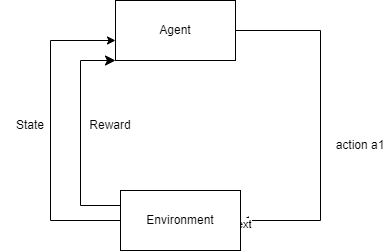

The diagram above was exported from draw.io. Its source (the exported page's mxGraphModel, read from the mxfile embedded in the PNG):
<mxGraphModel dx="1397" dy="584" grid="1" gridSize="10" guides="1" tooltips="1" connect="1" arrows="1" fold="1" page="1" pageScale="1" pageWidth="1169" pageHeight="827" math="0" shadow="0">
  <root>
    <mxCell id="0" />
    <mxCell id="1" parent="0" />
    <mxCell id="aSO5aao-LcTZBfvqhXRb-5" edge="1" parent="1" style="edgeStyle=orthogonalEdgeStyle;rounded=0;orthogonalLoop=1;jettySize=auto;html=1;exitX=1;exitY=0.5;exitDx=0;exitDy=0;entryX=1;entryY=0.5;entryDx=0;entryDy=0;" target="aSO5aao-LcTZBfvqhXRb-14">
      <mxGeometry relative="1" as="geometry">
        <Array as="points">
          <mxPoint x="670" y="200" />
          <mxPoint x="670" y="390" />
        </Array>
        <mxPoint x="560" y="200" as="sourcePoint" />
        <mxPoint x="670" y="390" as="targetPoint" />
      </mxGeometry>
    </mxCell>
    <mxCell id="aSO5aao-LcTZBfvqhXRb-19" connectable="0" parent="aSO5aao-LcTZBfvqhXRb-5" style="edgeLabel;html=1;align=center;verticalAlign=middle;resizable=0;points=[];" value="Text" vertex="1">
      <mxGeometry relative="1" x="1" y="2" as="geometry">
        <mxPoint y="1" as="offset" />
      </mxGeometry>
    </mxCell>
    <mxCell id="aSO5aao-LcTZBfvqhXRb-20" connectable="0" parent="aSO5aao-LcTZBfvqhXRb-5" style="edgeLabel;html=1;align=center;verticalAlign=middle;resizable=0;points=[];" value="Text" vertex="1">
      <mxGeometry relative="1" x="1" y="2" as="geometry">
        <mxPoint y="1" as="offset" />
      </mxGeometry>
    </mxCell>
    <mxCell id="aSO5aao-LcTZBfvqhXRb-1" parent="1" style="rounded=0;whiteSpace=wrap;html=1;" value="Agent" vertex="1">
      <mxGeometry height="60" width="120" x="465" y="170" as="geometry" />
    </mxCell>
    <mxCell id="aSO5aao-LcTZBfvqhXRb-2" parent="1" style="rounded=0;whiteSpace=wrap;html=1;" value="Environment" vertex="1">
      <mxGeometry height="60" width="120" x="470" y="360" as="geometry" />
    </mxCell>
    <mxCell id="aSO5aao-LcTZBfvqhXRb-10" parent="1" style="text;html=1;whiteSpace=wrap;strokeColor=none;fillColor=none;align=center;verticalAlign=middle;rounded=0;" value="action a1" vertex="1">
      <mxGeometry height="30" width="60" x="680" y="300" as="geometry" />
    </mxCell>
    <mxCell id="aSO5aao-LcTZBfvqhXRb-17" edge="1" parent="1" style="edgeStyle=orthogonalEdgeStyle;rounded=0;orthogonalLoop=1;jettySize=auto;html=1;endArrow=classic;endFill=1;" target="aSO5aao-LcTZBfvqhXRb-1">
      <mxGeometry relative="1" as="geometry">
        <Array as="points">
          <mxPoint x="400" y="390" />
          <mxPoint x="400" y="210" />
        </Array>
        <mxPoint x="474" y="390" as="sourcePoint" />
        <mxPoint x="394" y="210" as="targetPoint" />
      </mxGeometry>
    </mxCell>
    <mxCell id="aSO5aao-LcTZBfvqhXRb-14" parent="1" style="rounded=0;whiteSpace=wrap;html=1;" value="Environment" vertex="1">
      <mxGeometry height="60" width="120" x="470" y="360" as="geometry" />
    </mxCell>
    <mxCell id="aSO5aao-LcTZBfvqhXRb-21" edge="1" parent="1" source="aSO5aao-LcTZBfvqhXRb-14" style="edgeStyle=segmentEdgeStyle;endArrow=classic;html=1;curved=0;rounded=0;endSize=8;startSize=8;exitX=0;exitY=0.25;exitDx=0;exitDy=0;entryX=0;entryY=1;entryDx=0;entryDy=0;" target="aSO5aao-LcTZBfvqhXRb-1" value="">
      <mxGeometry height="50" relative="1" width="50" as="geometry">
        <Array as="points">
          <mxPoint x="430" y="375" />
          <mxPoint x="430" y="230" />
        </Array>
        <mxPoint x="560" y="370" as="sourcePoint" />
        <mxPoint x="610" y="320" as="targetPoint" />
      </mxGeometry>
    </mxCell>
    <mxCell id="aSO5aao-LcTZBfvqhXRb-22" parent="1" style="text;html=1;whiteSpace=wrap;strokeColor=none;fillColor=none;align=center;verticalAlign=middle;rounded=0;" value="Reward" vertex="1">
      <mxGeometry height="30" width="60" x="430" y="280" as="geometry" />
    </mxCell>
    <mxCell id="aSO5aao-LcTZBfvqhXRb-23" parent="1" style="text;html=1;whiteSpace=wrap;strokeColor=none;fillColor=none;align=center;verticalAlign=middle;rounded=0;" value="State" vertex="1">
      <mxGeometry height="30" width="60" x="350" y="280" as="geometry" />
    </mxCell>
  </root>
</mxGraphModel>